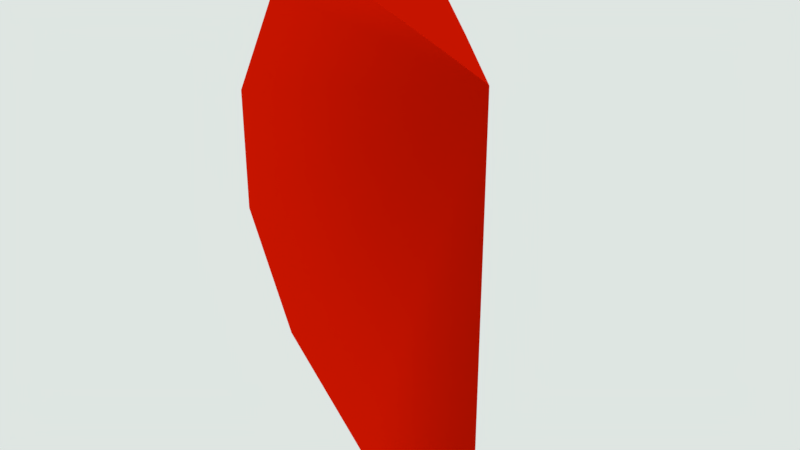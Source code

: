 # Source: blend.blend  (saved by Blender 2.79.0; exported with 4.5.12 LTS)
import bpy
from mathutils import Matrix  # noqa: F401  (used for matrix-valued properties, if any)

bpy.ops.wm.read_factory_settings(use_empty=True)
scene = bpy.context.scene
scene.name = 'Scene'

# ---- collections
col_collection_1 = bpy.data.collections.new('Collection 1'); scene.collection.children.link(col_collection_1)

# ---- materials (node trees are filled in below, after node groups)
mat_003 = bpy.data.materials.new('材质.003')
mat_003.alpha_threshold = 0.0
mat_003.roughness = 0.5

# ---- material node trees
mat_003.use_nodes = True; mat_003.node_tree.nodes.clear()
_N = mat_003.node_tree.nodes; _L = mat_003.node_tree.links
n0 = _N.new('ShaderNodeOutputMaterial'); n0.name = '材质输出'; n0.location = (300, 300)
n1 = _N.new('ShaderNodeBsdfDiffuse'); n1.name = '漫射 BSDF'; n1.location = (10, 300)
n1.inputs[0].default_value = (0.8, 0.01032, 0.0, 1.0)
n1.inputs[1].default_value = 1.0
_L.new(n1.outputs[0], n0.inputs[0])
n0.is_active_output = True

# ---- world
world_world = bpy.data.worlds.new('World'); scene.world = world_world
world_world.use_nodes = True; world_world.node_tree.nodes.clear()
_N = world_world.node_tree.nodes; _L = world_world.node_tree.links
n0 = _N.new('ShaderNodeOutputWorld'); n0.name = '世界输出'; n0.location = (300, 300)
n1 = _N.new('ShaderNodeBackground'); n1.name = '背景'; n1.location = (10, 300)
n1.inputs[0].default_value = (0.7353, 0.7874, 0.7641, 1.0)
_L.new(n1.outputs[0], n0.inputs[0])
n0.is_active_output = True
world_world.color = (0.05088, 0.05088, 0.05088)
world_world.use_sun_shadow = False
world_world.sun_shadow_jitter_overblur = 0.0
world_world.cycles.sampling_method = 'MANUAL'

# ---- meshes
me_001 = bpy.data.meshes.new('球体.001')
me_001.from_pydata([(-0.1801, 0.04111, 0.6544), (-0.7622, 0.174, 0.6235), (-0.9505, 0.2169, 0.2225), (-0.9505, 0.2169, -0.2225), (-0.7622, 0.174, -0.6235), (-0.423, 0.09655, -0.901), (0.0, 1.51e-07, -1.0), (-0.1444, 0.1152, 0.6544), (-0.6113, 0.4875, 0.6235), (-0.7622, 0.6079, 0.2225), (-0.7622, 0.6079, -0.2225), (-0.6113, 0.4875, -0.6235), (-0.3392, 0.2705, -0.901), (8.296e-09, 6.2e-08, 0.5979), (-0.4502, 0.1028, 0.7282), (-0.361, 0.2879, 0.7282)], [], [(3, 2, 9, 10), (14, 0, 7, 15), (6, 5, 12), (4, 3, 10, 11), (2, 1, 8, 9), (0, 13, 7), (5, 4, 11, 12), (1, 14, 15, 8), (12, 11, 13), (6, 12, 13), (11, 10, 13), (10, 9, 13), (9, 8, 13), (15, 13, 8), (7, 13, 15), (6, 13, 5), (5, 13, 4), (4, 13, 3), (3, 13, 2), (2, 13, 1), (14, 1, 13), (0, 14, 13)])
me_001.polygons.foreach_set('use_smooth', [True] * 22)
_k = set([(0, 7), (0, 13), (0, 14), (1, 2), (1, 8), (1, 14), (2, 3), (2, 9), (3, 4), (3, 10), (4, 5), (4, 11), (5, 6), (5, 12), (6, 12), (7, 13), (7, 15), (8, 9), (8, 15), (9, 10), (10, 11), (11, 12), (14, 15)])
me_001.attributes.new('sharp_edge', 'BOOLEAN', 'EDGE').data.foreach_set('value', [ (min(e.vertices), max(e.vertices)) in _k for e in me_001.edges])
_uv = me_001.uv_layers.new(name='UVMap')
_uv.uv.foreach_set('vector', [0.1975, 1.0, 0.09362, 1.0, 0.09362, 0.8718, 0.1975, 0.8718, 0.2829, 0.2225, 0.22, 0.2428, 0.2116, 0.2185, 0.2621, 0.1618, 0.5439, 0.2481, 0.4623, 0.1607, 0.4973, 0.1217, 0.2912, 0.9605, 0.1975, 1.0, 0.1975, 0.8718, 0.2912, 0.8577, 0.09362, 1.0, 2.783e-08, 0.9605, 0.0, 0.8577, 0.09362, 0.8718, 0.22, 0.2428, 0.178, 0.2564, 0.2116, 0.2185, 0.4623, 0.1607, 0.3909, 0.09468, 0.4539, 0.02442, 0.4973, 0.1217, 0.3559, 0.1993, 0.2829, 0.2225, 0.2621, 0.1618, 0.3207, 0.09651, 0.4973, 0.1217, 0.4539, 0.02442, 0.0, 0.0, 0.5439, 0.2481, 0.4973, 0.1217, 0.0, 0.0, 0.4539, 0.02442, 0.1975, 0.8718, 0.0, 0.0, 0.1975, 0.8718, 0.09362, 0.8718, 0.0, 0.0, 0.09362, 0.8718, 0.0, 0.8577, 0.0, 0.0, 0.2621, 0.1618, 0.0, 0.0, 0.0, 0.8577, 0.2116, 0.2185, 0.178, 0.2564, 0.2621, 0.1618, 0.5439, 0.2481, 0.0, 0.0, 0.4623, 0.1607, 0.4623, 0.1607, 0.0, 0.0, 0.3909, 0.09468, 0.3909, 0.09468, 0.0, 0.0, 0.1975, 1.0, 0.1975, 1.0, 0.0, 0.0, 0.09362, 1.0, 0.09362, 1.0, 0.0, 0.0, 2.783e-08, 0.9605, 0.2829, 0.2225, 2.783e-08, 0.9605, 0.0, 0.0, 0.22, 0.2428, 0.2829, 0.2225, 0.178, 0.2564])
_ca = me_001.color_attributes.new('Col', 'BYTE_COLOR', 'CORNER')
_ca.data.foreach_set('color', [1.0, 1.0, 1.0, 1.0, 1.0, 1.0, 1.0, 1.0, 1.0, 1.0, 1.0, 1.0, 1.0, 1.0, 1.0, 1.0, 1.0, 1.0, 1.0, 1.0, 1.0, 1.0, 1.0, 1.0, 1.0, 1.0, 1.0, 1.0, 1.0, 1.0, 1.0, 1.0, 1.0, 1.0, 1.0, 1.0, 1.0, 1.0, 1.0, 1.0, 1.0, 1.0, 1.0, 1.0, 1.0, 1.0, 1.0, 1.0, 1.0, 1.0, 1.0, 1.0, 1.0, 1.0, 1.0, 1.0, 1.0, 1.0, 1.0, 1.0, 1.0, 1.0, 1.0, 1.0, 1.0, 1.0, 1.0, 1.0, 1.0, 1.0, 1.0, 1.0, 1.0, 1.0, 1.0, 1.0, 1.0, 1.0, 1.0, 1.0, 1.0, 1.0, 1.0, 1.0, 1.0, 1.0, 1.0, 1.0, 1.0, 1.0, 1.0, 1.0, 1.0, 1.0, 1.0, 1.0, 1.0, 1.0, 1.0, 1.0, 1.0, 1.0, 1.0, 1.0, 1.0, 1.0, 1.0, 1.0, 1.0, 1.0, 1.0, 1.0, 1.0, 1.0, 1.0, 1.0, 1.0, 1.0, 1.0, 1.0, 1.0, 1.0, 1.0, 1.0, 1.0, 1.0, 1.0, 1.0, 1.0, 1.0, 1.0, 1.0, 1.0, 1.0, 1.0, 1.0, 1.0, 1.0, 1.0, 1.0, 1.0, 1.0, 1.0, 1.0, 1.0, 1.0, 1.0, 1.0, 1.0, 1.0, 1.0, 1.0, 1.0, 1.0, 1.0, 1.0, 1.0, 1.0, 1.0, 1.0, 1.0, 1.0, 1.0, 1.0, 1.0, 1.0, 1.0, 1.0, 1.0, 1.0, 1.0, 1.0, 1.0, 1.0, 1.0, 1.0, 1.0, 1.0, 1.0, 1.0, 1.0, 1.0, 1.0, 1.0, 1.0, 1.0, 1.0, 1.0, 1.0, 1.0, 1.0, 1.0, 1.0, 1.0, 1.0, 1.0, 1.0, 1.0, 1.0, 1.0, 1.0, 1.0, 1.0, 1.0, 1.0, 1.0, 1.0, 1.0, 1.0, 1.0, 1.0, 1.0, 1.0, 1.0, 1.0, 1.0, 1.0, 1.0, 1.0, 1.0, 1.0, 1.0, 1.0, 1.0, 1.0, 1.0, 1.0, 1.0, 1.0, 1.0, 1.0, 1.0, 1.0, 1.0, 1.0, 1.0, 1.0, 1.0, 1.0, 1.0, 1.0, 1.0, 1.0, 1.0, 1.0, 1.0, 1.0, 1.0, 1.0, 1.0, 1.0, 1.0, 1.0, 1.0, 1.0, 1.0, 1.0, 1.0, 1.0, 1.0, 1.0, 1.0, 1.0, 1.0, 1.0, 1.0, 1.0, 1.0, 1.0, 1.0, 1.0, 1.0, 1.0, 1.0, 1.0, 1.0, 1.0, 1.0, 1.0, 1.0, 1.0, 1.0, 1.0, 1.0, 1.0, 1.0, 1.0, 1.0])
me_001.materials.append(mat_003)
me_001.use_remesh_preserve_volume = False
me_001.use_remesh_preserve_attributes = False
me_001.use_mirror_vertex_groups = False
me_001.update()
me_001.normals_split_custom_set([tuple(v) for v in zip(*[iter([-0.901, 0.4339, 0.0, -0.901, 0.4339, 0.0, -0.901, 0.4339, 0.0, -0.901, 0.4339, 0.0, 0.2374, -0.1143, 0.9647, 0.2374, -0.1143, 0.9647, 0.2374, -0.1143, 0.9647, 0.2374, -0.1143, 0.9647, -0.2054, 0.0989, -0.9737, -0.2054, 0.0989, -0.9737, -0.2054, 0.0989, -0.9737, -0.8156, 0.3928, -0.425, -0.8156, 0.3928, -0.425, -0.8156, 0.3928, -0.425, -0.8156, 0.3928, -0.425, -0.8156, 0.3928, 0.425, -0.8156, 0.3928, 0.425, -0.8156, 0.3928, 0.425, -0.8156, 0.3928, 0.425, 0.2699, -0.13, 0.9541, 0.2699, -0.13, 0.9541, 0.2699, -0.13, 0.9541, -0.5704, 0.2747, -0.774, -0.5704, 0.2747, -0.774, -0.5704, 0.2747, -0.774, -0.5704, 0.2747, -0.774, -0.2867, 0.1381, 0.948, -0.2867, 0.1381, 0.948, -0.2867, 0.1381, 0.948, -0.2867, 0.1381, 0.948, 0.6235, 0.7818, 4.449e-08, 0.6235, 0.7818, 6.99e-08, 0.901, -0.4339, 1.849e-07, 0.901, -0.4339, -2.415e-08, 0.6235, 0.7818, 4.449e-08, 0.901, -0.4339, 1.849e-07, 0.6235, 0.7818, 6.99e-08, 0.6235, 0.7818, 7.34e-08, 0.901, -0.4339, 1.849e-07, 0.6235, 0.7818, 7.34e-08, 0.6235, 0.7818, -5.245e-08, 0.901, -0.4339, 1.849e-07, 0.6235, 0.7818, -5.245e-08, 0.6235, 0.7818, -1.592e-07, 0.901, -0.4339, 1.849e-07, 0.6235, 0.7818, -2.111e-08, 0.901, -0.4339, 1.849e-07, 0.6235, 0.7818, -1.592e-07, 0.6235, 0.7818, -3.654e-06, 0.901, -0.4339, 1.849e-07, 0.6235, 0.7818, -2.111e-08, 0.901, -0.4339, -2.415e-08, 0.901, -0.4339, 1.849e-07, -0.2225, -0.9749, -4.037e-08, -0.2225, -0.9749, -4.037e-08, 0.901, -0.4339, 1.849e-07, -0.2225, -0.9749, -4.521e-08, -0.2225, -0.9749, -4.521e-08, 0.901, -0.4339, 1.849e-07, -0.2225, -0.9749, -5.505e-08, -0.2225, -0.9749, -5.505e-08, 0.901, -0.4339, 1.849e-07, -0.2225, -0.9749, 3.933e-08, -0.2225, -0.9749, 3.933e-08, 0.901, -0.4339, 1.849e-07, -0.2225, -0.9749, 1.441e-07, -0.2225, -0.9749, 2.173e-07, -0.2225, -0.9749, 1.441e-07, 0.901, -0.4339, 1.849e-07, -0.2225, -0.9749, 9.134e-06, -0.2225, -0.9749, 2.173e-07, 0.901, -0.4339, 1.849e-07])] * 3)])

# ---- objects
ob_001 = bpy.data.objects.new('果.001', me_001)

# ---- transforms, parenting, visibility, modifiers, constraints
ob_001.location = (0.0, 0.0, 0.0)
ob_001.rotation_euler = (-1.629e-07, 0.0, 0.0)
ob_001.scale = (0.4916, 0.4916, 0.3845)
ob_001.color = (0.8, 0.8, 0.8, 1.0)
ob_001.lineart.crease_threshold = 0.0

# ---- collection membership
col_collection_1.objects.link(ob_001)

# ---- scene / render settings (as saved in the file)
scene.frame_start = 1; scene.frame_end = 250; scene.frame_set(0)
scene.render.engine = 'CYCLES'
scene.render.resolution_percentage = 50
scene.render.dither_intensity = 0.0
scene.cycles.use_denoising = False
scene.cycles.samples = 128
scene.cycles.sampling_pattern = 'TABULATED_SOBOL'
scene.cycles.use_adaptive_sampling = False
scene.cycles.use_light_tree = False
scene.cycles.blur_glossy = 0.0
scene.cycles.sample_clamp_indirect = 0.0
scene.view_settings.view_transform = 'Standard'
bpy.context.view_layer.update()

# ---- added for rendering (the .blend has no active camera): camera
cam_auto = bpy.data.cameras.new('AutoCamera')
cam_auto.lens = 50.0
cam_auto.sensor_width = 36.0
cam_auto.clip_end = 1000.0
ob_auto_camera = bpy.data.objects.new('AutoCamera', cam_auto)
scene.collection.objects.link(ob_auto_camera)
ob_auto_camera.location = (0.567253, -0.811644, 0.588445)
ob_auto_camera.rotation_euler = (1.09748, -7.21219e-08, 0.694738)
scene.camera = ob_auto_camera
bpy.context.view_layer.update()
